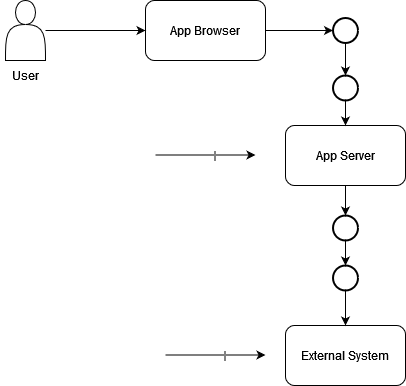

The diagram above was exported from draw.io. Its source (the exported page's mxGraphModel, read from the mxfile embedded in the PNG):
<mxGraphModel dx="1050" dy="566" grid="1" gridSize="10" guides="1" tooltips="1" connect="1" arrows="1" fold="1" page="1" pageScale="1" pageWidth="850" pageHeight="1100" math="0" shadow="0">
  <root>
    <mxCell id="wOHlUVTX3VfC95xGrSk5-0" />
    <mxCell id="wOHlUVTX3VfC95xGrSk5-1" parent="wOHlUVTX3VfC95xGrSk5-0" />
    <mxCell id="wOHlUVTX3VfC95xGrSk5-2" style="edgeStyle=orthogonalEdgeStyle;rounded=0;orthogonalLoop=1;jettySize=auto;html=1;exitX=1;exitY=0.5;exitDx=0;exitDy=0;entryX=0;entryY=0.5;entryDx=0;entryDy=0;entryPerimeter=0;" edge="1" parent="wOHlUVTX3VfC95xGrSk5-1" source="wOHlUVTX3VfC95xGrSk5-3" target="ZHDRdcFtmWvxC7Kowcs8-0">
      <mxGeometry relative="1" as="geometry">
        <mxPoint x="400" y="140" as="targetPoint" />
      </mxGeometry>
    </mxCell>
    <mxCell id="wOHlUVTX3VfC95xGrSk5-3" value="App Browser" style="rounded=1;whiteSpace=wrap;html=1;" vertex="1" parent="wOHlUVTX3VfC95xGrSk5-1">
      <mxGeometry x="210" y="105" width="120" height="60" as="geometry" />
    </mxCell>
    <mxCell id="wOHlUVTX3VfC95xGrSk5-4" value="User" style="text;html=1;align=center;verticalAlign=middle;resizable=0;points=[];autosize=1;strokeColor=none;fillColor=none;" vertex="1" parent="wOHlUVTX3VfC95xGrSk5-1">
      <mxGeometry x="65" y="165" width="50" height="30" as="geometry" />
    </mxCell>
    <mxCell id="wOHlUVTX3VfC95xGrSk5-5" style="edgeStyle=orthogonalEdgeStyle;rounded=0;orthogonalLoop=1;jettySize=auto;html=1;entryX=0;entryY=0.5;entryDx=0;entryDy=0;" edge="1" parent="wOHlUVTX3VfC95xGrSk5-1" source="wOHlUVTX3VfC95xGrSk5-6" target="wOHlUVTX3VfC95xGrSk5-3">
      <mxGeometry relative="1" as="geometry" />
    </mxCell>
    <mxCell id="wOHlUVTX3VfC95xGrSk5-6" value="" style="shape=actor;whiteSpace=wrap;html=1;" vertex="1" parent="wOHlUVTX3VfC95xGrSk5-1">
      <mxGeometry x="70" y="105" width="40" height="60" as="geometry" />
    </mxCell>
    <mxCell id="wOHlUVTX3VfC95xGrSk5-11" value="External System" style="rounded=1;whiteSpace=wrap;html=1;" vertex="1" parent="wOHlUVTX3VfC95xGrSk5-1">
      <mxGeometry x="350" y="430" width="120" height="60" as="geometry" />
    </mxCell>
    <mxCell id="wOHlUVTX3VfC95xGrSk5-17" style="edgeStyle=orthogonalEdgeStyle;rounded=0;orthogonalLoop=1;jettySize=auto;html=1;exitX=0.5;exitY=1;exitDx=0;exitDy=0;entryX=0.5;entryY=0;entryDx=0;entryDy=0;entryPerimeter=0;" edge="1" parent="wOHlUVTX3VfC95xGrSk5-1" source="wOHlUVTX3VfC95xGrSk5-18" target="ZHDRdcFtmWvxC7Kowcs8-4">
      <mxGeometry relative="1" as="geometry">
        <mxPoint x="410" y="320" as="targetPoint" />
      </mxGeometry>
    </mxCell>
    <mxCell id="wOHlUVTX3VfC95xGrSk5-18" value="App Server" style="rounded=1;whiteSpace=wrap;html=1;" vertex="1" parent="wOHlUVTX3VfC95xGrSk5-1">
      <mxGeometry x="350" y="230" width="120" height="60" as="geometry" />
    </mxCell>
    <mxCell id="wOHlUVTX3VfC95xGrSk5-31" value="" style="edgeStyle=none;orthogonalLoop=1;jettySize=auto;html=1;rounded=0;" edge="1" parent="wOHlUVTX3VfC95xGrSk5-1">
      <mxGeometry width="100" relative="1" as="geometry">
        <mxPoint x="220" y="259.5" as="sourcePoint" />
        <mxPoint x="320" y="259.5" as="targetPoint" />
        <Array as="points" />
      </mxGeometry>
    </mxCell>
    <mxCell id="wOHlUVTX3VfC95xGrSk5-32" value="|" style="edgeLabel;html=1;align=center;verticalAlign=middle;resizable=0;points=[];" vertex="1" connectable="0" parent="wOHlUVTX3VfC95xGrSk5-31">
      <mxGeometry x="0.16" y="2" relative="1" as="geometry">
        <mxPoint y="1" as="offset" />
      </mxGeometry>
    </mxCell>
    <mxCell id="wOHlUVTX3VfC95xGrSk5-33" value="" style="edgeStyle=none;orthogonalLoop=1;jettySize=auto;html=1;rounded=0;" edge="1" parent="wOHlUVTX3VfC95xGrSk5-1">
      <mxGeometry width="100" relative="1" as="geometry">
        <mxPoint x="230" y="459.5" as="sourcePoint" />
        <mxPoint x="330" y="459.5" as="targetPoint" />
        <Array as="points" />
      </mxGeometry>
    </mxCell>
    <mxCell id="wOHlUVTX3VfC95xGrSk5-34" value="|" style="edgeLabel;html=1;align=center;verticalAlign=middle;resizable=0;points=[];" vertex="1" connectable="0" parent="wOHlUVTX3VfC95xGrSk5-33">
      <mxGeometry x="0.16" y="2" relative="1" as="geometry">
        <mxPoint y="1" as="offset" />
      </mxGeometry>
    </mxCell>
    <mxCell id="ZHDRdcFtmWvxC7Kowcs8-0" value="" style="strokeWidth=2;html=1;shape=mxgraph.flowchart.start_2;whiteSpace=wrap;" vertex="1" parent="wOHlUVTX3VfC95xGrSk5-1">
      <mxGeometry x="397.5" y="122.5" width="25" height="25" as="geometry" />
    </mxCell>
    <mxCell id="ZHDRdcFtmWvxC7Kowcs8-3" style="edgeStyle=orthogonalEdgeStyle;rounded=0;orthogonalLoop=1;jettySize=auto;html=1;exitX=0.5;exitY=1;exitDx=0;exitDy=0;exitPerimeter=0;entryX=0.5;entryY=0;entryDx=0;entryDy=0;" edge="1" parent="wOHlUVTX3VfC95xGrSk5-1" source="ZHDRdcFtmWvxC7Kowcs8-1" target="wOHlUVTX3VfC95xGrSk5-18">
      <mxGeometry relative="1" as="geometry" />
    </mxCell>
    <mxCell id="ZHDRdcFtmWvxC7Kowcs8-1" value="" style="strokeWidth=2;html=1;shape=mxgraph.flowchart.start_2;whiteSpace=wrap;" vertex="1" parent="wOHlUVTX3VfC95xGrSk5-1">
      <mxGeometry x="397.5" y="180" width="25" height="25" as="geometry" />
    </mxCell>
    <mxCell id="ZHDRdcFtmWvxC7Kowcs8-2" style="edgeStyle=orthogonalEdgeStyle;rounded=0;orthogonalLoop=1;jettySize=auto;html=1;entryX=0.5;entryY=0;entryDx=0;entryDy=0;entryPerimeter=0;" edge="1" parent="wOHlUVTX3VfC95xGrSk5-1" source="ZHDRdcFtmWvxC7Kowcs8-0" target="ZHDRdcFtmWvxC7Kowcs8-1">
      <mxGeometry relative="1" as="geometry" />
    </mxCell>
    <mxCell id="ZHDRdcFtmWvxC7Kowcs8-6" value="" style="edgeStyle=orthogonalEdgeStyle;rounded=0;orthogonalLoop=1;jettySize=auto;html=1;" edge="1" parent="wOHlUVTX3VfC95xGrSk5-1" source="ZHDRdcFtmWvxC7Kowcs8-4" target="ZHDRdcFtmWvxC7Kowcs8-5">
      <mxGeometry relative="1" as="geometry" />
    </mxCell>
    <mxCell id="ZHDRdcFtmWvxC7Kowcs8-4" value="" style="strokeWidth=2;html=1;shape=mxgraph.flowchart.start_2;whiteSpace=wrap;" vertex="1" parent="wOHlUVTX3VfC95xGrSk5-1">
      <mxGeometry x="397.5" y="320" width="25" height="25" as="geometry" />
    </mxCell>
    <mxCell id="ZHDRdcFtmWvxC7Kowcs8-7" style="edgeStyle=orthogonalEdgeStyle;rounded=0;orthogonalLoop=1;jettySize=auto;html=1;entryX=0.5;entryY=0;entryDx=0;entryDy=0;" edge="1" parent="wOHlUVTX3VfC95xGrSk5-1" source="ZHDRdcFtmWvxC7Kowcs8-5" target="wOHlUVTX3VfC95xGrSk5-11">
      <mxGeometry relative="1" as="geometry" />
    </mxCell>
    <mxCell id="ZHDRdcFtmWvxC7Kowcs8-5" value="" style="strokeWidth=2;html=1;shape=mxgraph.flowchart.start_2;whiteSpace=wrap;" vertex="1" parent="wOHlUVTX3VfC95xGrSk5-1">
      <mxGeometry x="397.5" y="370" width="25" height="25" as="geometry" />
    </mxCell>
  </root>
</mxGraphModel>